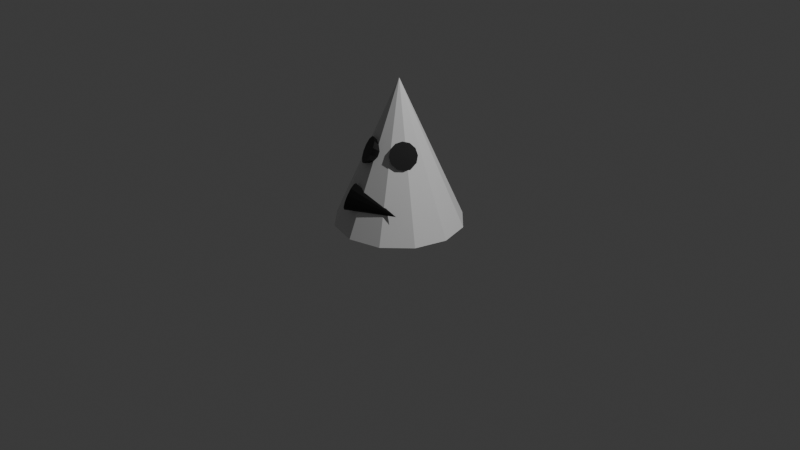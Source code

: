 # Source: cone.blend  (saved by Blender 4.5.90; exported with 4.5.12 LTS)
import bpy
from mathutils import Matrix  # noqa: F401  (used for matrix-valued properties, if any)

bpy.ops.wm.read_factory_settings(use_empty=True)
scene = bpy.context.scene
scene.name = 'Scene'

# ---- collections
col_collection = bpy.data.collections.new('Collection'); scene.collection.children.link(col_collection)

# ---- materials (node trees are filled in below, after node groups)
mat_material_001 = bpy.data.materials.new('Material.001')
mat_material = bpy.data.materials.new('Material')
mat_material.alpha_threshold = 0.0
mat_material.roughness = 0.5
mat_material.line_color = (0.0, 0.0, 0.0, 1.0)

# ---- material node trees
mat_material_001.use_nodes = True; mat_material_001.node_tree.nodes.clear()
_N = mat_material_001.node_tree.nodes; _L = mat_material_001.node_tree.links
n0 = _N.new('ShaderNodeBsdfPrincipled'); n0.name = 'Principled BSDF'; n0.location = (-200, 100)
n0.inputs[0].default_value = (0.0, 0.0, 0.0, 1.0)
n1 = _N.new('ShaderNodeOutputMaterial'); n1.name = 'Material Output'; n1.location = (200, 100)
_L.new(n0.outputs[0], n1.inputs[0])
n1.is_active_output = True
mat_material.use_nodes = True; mat_material.node_tree.nodes.clear()
_N = mat_material.node_tree.nodes; _L = mat_material.node_tree.links
n0 = _N.new('ShaderNodeOutputMaterial'); n0.name = 'Material Output'; n0.location = (300, 300)
n1 = _N.new('ShaderNodeBsdfPrincipled'); n1.name = 'Principled BSDF'; n1.location = (10, 300)
n1.inputs[3].default_value = 1.45
_L.new(n1.outputs[0], n0.inputs[0])
n0.is_active_output = True

# ---- world
world_world = bpy.data.worlds.new('World'); scene.world = world_world
world_world.use_nodes = True; world_world.node_tree.nodes.clear()
_N = world_world.node_tree.nodes; _L = world_world.node_tree.links
n0 = _N.new('ShaderNodeOutputWorld'); n0.name = 'World Output'; n0.location = (300, 300)
n1 = _N.new('ShaderNodeBackground'); n1.name = 'Background'; n1.location = (10, 300)
n1.inputs[0].default_value = (0.05088, 0.05088, 0.05088, 1.0)
_L.new(n1.outputs[0], n0.inputs[0])
n0.is_active_output = True
world_world.color = (0.05088, 0.05088, 0.05088)
world_world.sun_shadow_jitter_overblur = 0.0

# ---- cameras
cam_camera = bpy.data.cameras.new('Camera')
cam_camera.clip_end = 100.0
cam_camera.ortho_scale = 7.314

# ---- lights
light_light = bpy.data.lights.new('Light', 'POINT')
light_light.energy = 1000.0
light_light.shadow_soft_size = 0.1

# ---- meshes
me_cone_003 = bpy.data.meshes.new('Cone.003')
me_cone_003.from_pydata([(-0.1375, -0.5297, 0.3725), (-0.1365, -0.6102, 0.256), (-0.1302, -0.622, 0.2873), (-0.1258, -0.6091, 0.3414), (-0.1246, -0.5749, 0.4039), (-0.1269, -0.5286, 0.4579), (-0.132, -0.4825, 0.4891), (-0.1386, -0.4491, 0.489), (-0.1449, -0.4373, 0.4577), (-0.1492, -0.4502, 0.4035), (-0.1504, -0.4844, 0.3411), (-0.1482, -0.5307, 0.287), (-0.1431, -0.5768, 0.2559), (0.4056, -0.4228, 0.3034), (0.0, 0.0, 0.0), (0.0, 0.666, 0.0), (0.333, 0.5768, 0.0), (0.5768, 0.333, 0.0), (0.666, 0.0, 0.0), (0.5768, -0.333, 0.0), (0.333, -0.5768, 0.0), (0.0, -0.666, 0.0), (-0.333, -0.5768, 0.0), (-0.5768, -0.333, 0.0), (-0.666, 0.0, 0.0), (-0.5768, 0.333, 0.0), (-0.333, 0.5768, 0.0), (0.0, 0.0, 1.5), (0.2501, -0.1795, 0.8145), (0.3008, -0.2134, 0.6866), (0.3334, -0.15, 0.7038), (0.3437, -0.09451, 0.7506), (0.3289, -0.06177, 0.8145), (0.2929, -0.06058, 0.8784), (0.2456, -0.09125, 0.9252), (0.1994, -0.1456, 0.9423), (0.1668, -0.209, 0.9252), (0.1565, -0.2645, 0.8784), (0.1713, -0.2972, 0.8145), (0.2072, -0.2984, 0.7506), (0.2546, -0.2677, 0.7038), (0.0108, -0.01937, 0.6771), (-0.09763, -0.3208, 0.8185), (-0.1316, -0.3715, 0.6907), (-0.06815, -0.4041, 0.7078), (-0.01265, -0.4144, 0.7546), (0.02009, -0.3996, 0.8185), (0.02129, -0.3637, 0.8825), (-0.009382, -0.3163, 0.9292), (-0.06369, -0.2701, 0.9464), (-0.1271, -0.2375, 0.9292), (-0.1826, -0.2272, 0.8825), (-0.2153, -0.242, 0.8185), (-0.2165, -0.2779, 0.7546), (-0.1859, -0.3253, 0.7078), (0.0625, -0.08152, 0.6811)], [], [(0, 1, 2), (1, 13, 2), (0, 2, 3), (2, 13, 3), (0, 3, 4), (3, 13, 4), (0, 4, 5), (4, 13, 5), (0, 5, 6), (5, 13, 6), (0, 6, 7), (6, 13, 7), (0, 7, 8), (7, 13, 8), (0, 8, 9), (8, 13, 9), (0, 9, 10), (9, 13, 10), (0, 10, 11), (10, 13, 11), (0, 11, 12), (11, 13, 12), (0, 12, 1), (12, 13, 1), (14, 15, 16), (15, 27, 16), (14, 16, 17), (16, 27, 17), (14, 17, 18), (17, 27, 18), (14, 18, 19), (18, 27, 19), (14, 19, 20), (19, 27, 20), (14, 20, 21), (20, 27, 21), (14, 21, 22), (21, 27, 22), (14, 22, 23), (22, 27, 23), (14, 23, 24), (23, 27, 24), (14, 24, 25), (24, 27, 25), (14, 25, 26), (25, 27, 26), (14, 26, 15), (26, 27, 15), (28, 29, 30), (29, 41, 30), (28, 30, 31), (30, 41, 31), (28, 31, 32), (31, 41, 32), (28, 32, 33), (32, 41, 33), (28, 33, 34), (33, 41, 34), (28, 34, 35), (34, 41, 35), (28, 35, 36), (35, 41, 36), (28, 36, 37), (36, 41, 37), (28, 37, 38), (37, 41, 38), (28, 38, 39), (38, 41, 39), (28, 39, 40), (39, 41, 40), (28, 40, 29), (40, 41, 29), (42, 43, 44), (43, 55, 44), (42, 44, 45), (44, 55, 45), (42, 45, 46), (45, 55, 46), (42, 46, 47), (46, 55, 47), (42, 47, 48), (47, 55, 48), (42, 48, 49), (48, 55, 49), (42, 49, 50), (49, 55, 50), (42, 50, 51), (50, 55, 51), (42, 51, 52), (51, 55, 52), (42, 52, 53), (52, 55, 53), (42, 53, 54), (53, 55, 54), (42, 54, 43), (54, 55, 43)])
me_cone_003.polygons.foreach_set('material_index', [0, 0, 0, 0, 0, 0, 0, 0, 0, 0, 0, 0, 0, 0, 0, 0, 0, 0, 0, 0, 0, 0, 0, 0, 1, 1, 1, 1, 1, 1, 1, 1, 1, 1, 1, 1, 1, 1, 1, 1, 1, 1, 1, 1, 1, 1, 1, 1, 0, 0, 0, 0, 0, 0, 0, 0, 0, 0, 0, 0, 0, 0, 0, 0, 0, 0, 0, 0, 0, 0, 0, 0, 0, 0, 0, 0, 0, 0, 0, 0, 0, 0, 0, 0, 0, 0, 0, 0, 0, 0, 0, 0, 0, 0, 0, 0])
_uv = me_cone_003.uv_layers.new(name='UVMap')
_uv.uv.foreach_set('vector', [0.75, 0.25, 0.75, 0.49, 0.87, 0.4578, 0.25, 0.49, 0.25, 0.25, 0.37, 0.4578, 0.75, 0.25, 0.87, 0.4578, 0.9578, 0.37, 0.37, 0.4578, 0.25, 0.25, 0.4578, 0.37, 0.75, 0.25, 0.9578, 0.37, 0.99, 0.25, 0.4578, 0.37, 0.25, 0.25, 0.49, 0.25, 0.75, 0.25, 0.99, 0.25, 0.9578, 0.13, 0.49, 0.25, 0.25, 0.25, 0.4578, 0.13, 0.75, 0.25, 0.9578, 0.13, 0.87, 0.04215, 0.4578, 0.13, 0.25, 0.25, 0.37, 0.04215, 0.75, 0.25, 0.87, 0.04215, 0.75, 0.01, 0.37, 0.04215, 0.25, 0.25, 0.25, 0.01, 0.75, 0.25, 0.75, 0.01, 0.63, 0.04215, 0.25, 0.01, 0.25, 0.25, 0.13, 0.04215, 0.75, 0.25, 0.63, 0.04215, 0.5422, 0.13, 0.13, 0.04215, 0.25, 0.25, 0.04215, 0.13, 0.75, 0.25, 0.5422, 0.13, 0.51, 0.25, 0.04215, 0.13, 0.25, 0.25, 0.01, 0.25, 0.75, 0.25, 0.51, 0.25, 0.5422, 0.37, 0.01, 0.25, 0.25, 0.25, 0.04215, 0.37, 0.75, 0.25, 0.5422, 0.37, 0.63, 0.4578, 0.04215, 0.37, 0.25, 0.25, 0.13, 0.4578, 0.75, 0.25, 0.63, 0.4578, 0.75, 0.49, 0.13, 0.4578, 0.25, 0.25, 0.25, 0.49, 0.75, 0.25, 0.75, 0.49, 0.87, 0.4578, 0.25, 0.49, 0.25, 0.25, 0.37, 0.4578, 0.75, 0.25, 0.87, 0.4578, 0.9578, 0.37, 0.37, 0.4578, 0.25, 0.25, 0.4578, 0.37, 0.75, 0.25, 0.9578, 0.37, 0.99, 0.25, 0.4578, 0.37, 0.25, 0.25, 0.49, 0.25, 0.75, 0.25, 0.99, 0.25, 0.9578, 0.13, 0.49, 0.25, 0.25, 0.25, 0.4578, 0.13, 0.75, 0.25, 0.9578, 0.13, 0.87, 0.04215, 0.4578, 0.13, 0.25, 0.25, 0.37, 0.04215, 0.75, 0.25, 0.87, 0.04215, 0.75, 0.01, 0.37, 0.04215, 0.25, 0.25, 0.25, 0.01, 0.75, 0.25, 0.75, 0.01, 0.63, 0.04215, 0.25, 0.01, 0.25, 0.25, 0.13, 0.04215, 0.75, 0.25, 0.63, 0.04215, 0.5422, 0.13, 0.13, 0.04215, 0.25, 0.25, 0.04215, 0.13, 0.75, 0.25, 0.5422, 0.13, 0.51, 0.25, 0.04215, 0.13, 0.25, 0.25, 0.01, 0.25, 0.75, 0.25, 0.51, 0.25, 0.5422, 0.37, 0.01, 0.25, 0.25, 0.25, 0.04215, 0.37, 0.75, 0.25, 0.5422, 0.37, 0.63, 0.4578, 0.04215, 0.37, 0.25, 0.25, 0.13, 0.4578, 0.75, 0.25, 0.63, 0.4578, 0.75, 0.49, 0.13, 0.4578, 0.25, 0.25, 0.25, 0.49, 0.75, 0.25, 0.75, 0.49, 0.87, 0.4578, 0.25, 0.49, 0.25, 0.25, 0.37, 0.4578, 0.75, 0.25, 0.87, 0.4578, 0.9578, 0.37, 0.37, 0.4578, 0.25, 0.25, 0.4578, 0.37, 0.75, 0.25, 0.9578, 0.37, 0.99, 0.25, 0.4578, 0.37, 0.25, 0.25, 0.49, 0.25, 0.75, 0.25, 0.99, 0.25, 0.9578, 0.13, 0.49, 0.25, 0.25, 0.25, 0.4578, 0.13, 0.75, 0.25, 0.9578, 0.13, 0.87, 0.04215, 0.4578, 0.13, 0.25, 0.25, 0.37, 0.04215, 0.75, 0.25, 0.87, 0.04215, 0.75, 0.01, 0.37, 0.04215, 0.25, 0.25, 0.25, 0.01, 0.75, 0.25, 0.75, 0.01, 0.63, 0.04215, 0.25, 0.01, 0.25, 0.25, 0.13, 0.04215, 0.75, 0.25, 0.63, 0.04215, 0.5422, 0.13, 0.13, 0.04215, 0.25, 0.25, 0.04215, 0.13, 0.75, 0.25, 0.5422, 0.13, 0.51, 0.25, 0.04215, 0.13, 0.25, 0.25, 0.01, 0.25, 0.75, 0.25, 0.51, 0.25, 0.5422, 0.37, 0.01, 0.25, 0.25, 0.25, 0.04215, 0.37, 0.75, 0.25, 0.5422, 0.37, 0.63, 0.4578, 0.04215, 0.37, 0.25, 0.25, 0.13, 0.4578, 0.75, 0.25, 0.63, 0.4578, 0.75, 0.49, 0.13, 0.4578, 0.25, 0.25, 0.25, 0.49, 0.75, 0.25, 0.75, 0.49, 0.87, 0.4578, 0.25, 0.49, 0.25, 0.25, 0.37, 0.4578, 0.75, 0.25, 0.87, 0.4578, 0.9578, 0.37, 0.37, 0.4578, 0.25, 0.25, 0.4578, 0.37, 0.75, 0.25, 0.9578, 0.37, 0.99, 0.25, 0.4578, 0.37, 0.25, 0.25, 0.49, 0.25, 0.75, 0.25, 0.99, 0.25, 0.9578, 0.13, 0.49, 0.25, 0.25, 0.25, 0.4578, 0.13, 0.75, 0.25, 0.9578, 0.13, 0.87, 0.04215, 0.4578, 0.13, 0.25, 0.25, 0.37, 0.04215, 0.75, 0.25, 0.87, 0.04215, 0.75, 0.01, 0.37, 0.04215, 0.25, 0.25, 0.25, 0.01, 0.75, 0.25, 0.75, 0.01, 0.63, 0.04215, 0.25, 0.01, 0.25, 0.25, 0.13, 0.04215, 0.75, 0.25, 0.63, 0.04215, 0.5422, 0.13, 0.13, 0.04215, 0.25, 0.25, 0.04215, 0.13, 0.75, 0.25, 0.5422, 0.13, 0.51, 0.25, 0.04215, 0.13, 0.25, 0.25, 0.01, 0.25, 0.75, 0.25, 0.51, 0.25, 0.5422, 0.37, 0.01, 0.25, 0.25, 0.25, 0.04215, 0.37, 0.75, 0.25, 0.5422, 0.37, 0.63, 0.4578, 0.04215, 0.37, 0.25, 0.25, 0.13, 0.4578, 0.75, 0.25, 0.63, 0.4578, 0.75, 0.49, 0.13, 0.4578, 0.25, 0.25, 0.25, 0.49])
me_cone_003.materials.append(mat_material_001)
me_cone_003.materials.append(mat_material)
me_cone_003.update()

# ---- objects
ob_light = bpy.data.objects.new('Light', light_light)
ob_camera = bpy.data.objects.new('Camera', cam_camera)
ob_cone = bpy.data.objects.new('Cone', me_cone_003)

# ---- transforms, parenting, visibility, modifiers, constraints
ob_light.location = (4.076, 1.005, 5.904)
ob_light.rotation_euler = (0.6503, 0.05522, 1.866)
ob_light.lock_rotations_4d = False
ob_light.empty_display_type = 'ARROWS'
ob_light.color = (0.0, 0.0, 0.0, 0.0)
ob_light.lineart.crease_threshold = 0.0
ob_camera.location = (7.359, -6.926, 4.958)
ob_camera.rotation_euler = (1.109, 0.0, 0.8149)
ob_camera.lock_rotations_4d = False
ob_camera.empty_display_type = 'ARROWS'
ob_camera.color = (0.0, 0.0, 0.0, 0.0)
ob_camera.display_type = 'WIRE'
ob_camera.lineart.crease_threshold = 0.0
ob_cone.location = (0.0, 0.0, 0.0)

# ---- collection membership
col_collection.objects.link(ob_light)
col_collection.objects.link(ob_camera)
col_collection.objects.link(ob_cone)

# ---- scene / render settings (as saved in the file)
scene.camera = ob_camera
scene.frame_start = 1; scene.frame_end = 250; scene.frame_set(1)
scene.render.engine = 'BLENDER_EEVEE_NEXT'
bpy.context.view_layer.update()
